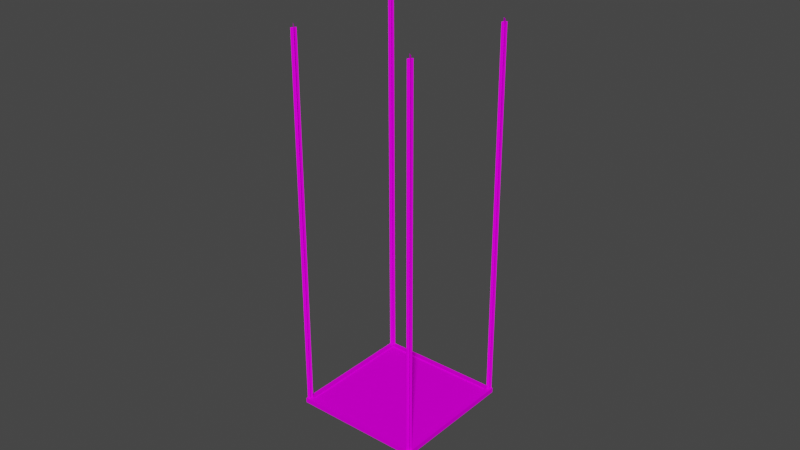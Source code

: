 # Source: Elevator.blend  (saved by Blender 5.1.30; exported with 4.5.12 LTS)
import bpy
from mathutils import Matrix  # noqa: F401  (used for matrix-valued properties, if any)

bpy.ops.wm.read_factory_settings(use_empty=True)
scene = bpy.context.scene
scene.name = 'Scene'

# ---- collections
col_collection = bpy.data.collections.new('Collection'); scene.collection.children.link(col_collection)

# ---- images (referenced by path relative to the original .blend; pixels are not part of the script)
import os
ASSET_DIR = os.environ.get("B2B_ASSET_DIR", "")  # directory of the original .blend (textures are referenced by path, not embedded)
HERE = os.path.dirname(os.path.abspath(__file__))  # packed textures are extracted next to this script under _unpacked/

def load_image(name, relpath, width, height, colorspace="sRGB"):
    """Load a texture the original file referenced (path relative to the .blend, or extracted next to this script)."""
    p = next((c for c in (os.path.join(HERE, relpath), os.path.join(ASSET_DIR, relpath)) if relpath and os.path.exists(c)), "")
    if p:
        img = bpy.data.images.load(p, check_existing=True)
        img.name = name
    else:  # same state as the original file: an image datablock whose file is absent (Cycles renders it pink)
        img = bpy.data.images.new(name, width, height)
        img.source = "FILE"
        img.filepath = "//" + (relpath or name)
    img.colorspace_settings.name = colorspace
    return img
img_62_rusty_dirty_metal_pbr_texture_seamless_jpg = load_image('62_rusty dirty metal PBR texture-seamless.jpg', '62_rusty dirty metal PBR texture-seamless.jpg', 1024, 1024, 'sRGB')
img_grate_png = load_image('Grate.png', 'Grate.png', 1024, 1024, 'sRGB')
img_chain_05_png = load_image('chain_05.png', 'chain_05.png', 1024, 1024, 'sRGB')

# ---- materials (node trees are filled in below, after node groups)
mat_metal_1 = bpy.data.materials.new('Metal 1')
mat_metal_1.use_backface_culling_lightprobe_volume = False
mat_metal_1.use_transparent_shadow = False
mat_metal_grate = bpy.data.materials.new('Metal Grate')
mat_metal_grate.use_backface_culling_lightprobe_volume = False
mat_metal_grate.use_transparent_shadow = False
mat_material = bpy.data.materials.new('Material')
mat_material.use_backface_culling_lightprobe_volume = False
mat_material.use_transparent_shadow = False

# ---- material node trees
mat_metal_1.use_nodes = True; mat_metal_1.node_tree.nodes.clear()
_N = mat_metal_1.node_tree.nodes; _L = mat_metal_1.node_tree.links
n0 = _N.new('ShaderNodeBsdfPrincipled'); n0.name = 'Principled BSDF'; n0.location = (10, 300)
n0.distribution = 'GGX'
n0.subsurface_method = 'RANDOM_WALK_SKIN'
n0.inputs[2].default_value = 1.0
n0.inputs[3].default_value = 1.45
n0.inputs[13].default_value = 0.0
n0.inputs[27].default_value = (0.0, 0.0, 0.0, 1.0)
n0.inputs[28].default_value = 1.0
n1 = _N.new('ShaderNodeOutputMaterial'); n1.name = 'Material Output'; n1.location = (300, 300)
n2 = _N.new('ShaderNodeTexImage'); n2.name = 'Image Texture'; n2.location = (-280, 280)
n2.image = img_62_rusty_dirty_metal_pbr_texture_seamless_jpg
_L.new(n0.outputs[0], n1.inputs[0])
_L.new(n2.outputs[0], n0.inputs[0])
n1.is_active_output = True
mat_metal_grate.use_nodes = True; mat_metal_grate.node_tree.nodes.clear()
_N = mat_metal_grate.node_tree.nodes; _L = mat_metal_grate.node_tree.links
n0 = _N.new('ShaderNodeBsdfPrincipled'); n0.name = 'Principled BSDF'; n0.location = (10, 300)
n0.distribution = 'GGX'
n0.subsurface_method = 'RANDOM_WALK_SKIN'
n0.inputs[2].default_value = 1.0
n0.inputs[3].default_value = 1.45
n0.inputs[13].default_value = 0.0
n0.inputs[27].default_value = (0.0, 0.0, 0.0, 1.0)
n0.inputs[28].default_value = 1.0
n1 = _N.new('ShaderNodeOutputMaterial'); n1.name = 'Material Output'; n1.location = (300, 300)
n2 = _N.new('ShaderNodeTexImage'); n2.name = 'Image Texture'; n2.location = (-280, 280)
n2.image = img_grate_png
_L.new(n0.outputs[0], n1.inputs[0])
_L.new(n2.outputs[0], n0.inputs[0])
n1.is_active_output = True
mat_material.use_nodes = True; mat_material.node_tree.nodes.clear()
_N = mat_material.node_tree.nodes; _L = mat_material.node_tree.links
n0 = _N.new('ShaderNodeBsdfPrincipled'); n0.name = 'Principled BSDF'; n0.location = (10, 300)
n0.distribution = 'GGX'
n0.subsurface_method = 'RANDOM_WALK_SKIN'
n0.inputs[2].default_value = 0.0
n0.inputs[3].default_value = 1.45
n0.inputs[13].default_value = 0.0
n0.inputs[20].default_value = 0.0
n0.inputs[27].default_value = (0.0, 0.0, 0.0, 1.0)
n0.inputs[28].default_value = 1.0
n1 = _N.new('ShaderNodeOutputMaterial'); n1.name = 'Material Output'; n1.location = (300, 300)
n2 = _N.new('ShaderNodeTexImage'); n2.name = 'Image Texture'; n2.location = (-280, 280)
n2.image = img_chain_05_png
_L.new(n0.outputs[0], n1.inputs[0])
_L.new(n2.outputs[0], n0.inputs[0])
n1.is_active_output = True

# ---- world
world_world = bpy.data.worlds.new('World'); scene.world = world_world
world_world.use_nodes = True; world_world.node_tree.nodes.clear()
_N = world_world.node_tree.nodes; _L = world_world.node_tree.links
n0 = _N.new('ShaderNodeOutputWorld'); n0.name = 'World Output'; n0.location = (300, 300)
n1 = _N.new('ShaderNodeBackground'); n1.name = 'Background'; n1.location = (10, 300)
n1.inputs[0].default_value = (0.05088, 0.05088, 0.05088, 1.0)
_L.new(n1.outputs[0], n0.inputs[0])
n0.is_active_output = True
world_world.color = (0.05088, 0.05088, 0.05088)
world_world.use_sun_shadow = False
world_world.sun_shadow_jitter_overblur = 0.0

# ---- meshes
me_plane = bpy.data.meshes.new('Plane')
me_plane.from_pydata([(-4.0, -4.0, 0.0), (4.0, -4.0, 0.0), (-4.0, 4.0, 0.0), (4.0, 4.0, 0.0), (-3.669, 3.669, 0.0), (-3.669, -3.669, 0.0), (3.669, -3.669, 0.0), (3.669, 3.669, 0.0), (-3.669, 3.669, 0.3033), (-3.669, -3.669, 0.3033), (3.669, -3.669, 0.3033), (3.669, 3.669, 0.3033), (-4.0, 4.0, 0.3033), (-4.0, -4.0, 0.3033), (4.0, -4.0, 0.3033), (4.0, 4.0, 0.3033)], [], [(9, 8, 12, 13), (10, 9, 13, 14), (11, 10, 14, 15), (8, 11, 15, 12), (0, 1, 14, 13), (4, 7, 11, 8), (6, 5, 9, 10), (1, 3, 15, 14), (2, 0, 13, 12), (7, 6, 10, 11), (5, 4, 8, 9), (3, 2, 12, 15)])
_uv = me_plane.uv_layers.new(name='UVMap')
_uv.uv.foreach_set('vector', [0.2888, 0.3022, 0.2889, 0.681, 0.2687, 0.697, 0.2722, 0.2813, 0.6663, 0.319, 0.2888, 0.3022, 0.2722, 0.2813, 0.6864, 0.303, 0.6664, 0.6978, 0.6663, 0.319, 0.6864, 0.303, 0.683, 0.7187, 0.2512, 0.7174, 0.2512, 0.2826, 0.2708, 0.263, 0.2708, 0.737, 0.2513, 0.2631, 0.7039, 0.283, 0.6864, 0.303, 0.2722, 0.2813, 0.3068, 0.263, 0.3068, 0.6978, 0.2888, 0.6978, 0.2888, 0.263, 0.6524, 0.3367, 0.3072, 0.3166, 0.2888, 0.3022, 0.6663, 0.319, 0.7039, 0.283, 0.7039, 0.7369, 0.683, 0.7187, 0.6864, 0.303, 0.2513, 0.717, 0.2513, 0.2631, 0.2722, 0.2813, 0.2687, 0.697, 0.648, 0.6834, 0.6524, 0.3367, 0.6663, 0.319, 0.6664, 0.6978, 0.3072, 0.3166, 0.3028, 0.6633, 0.2889, 0.681, 0.2888, 0.3022, 0.2888, 0.263, 0.2888, 0.737, 0.2708, 0.737, 0.2708, 0.263])
me_plane.materials.append(mat_metal_1)
me_plane.update()
me_plane_001 = bpy.data.meshes.new('Plane.001')
me_plane_001.from_pydata([(-3.769, 3.741, 0.2399), (-3.769, -3.741, 0.2399), (3.83, -3.741, 0.2399), (3.83, 3.741, 0.2399)], [], [(0, 1, 2, 3)])
_uv = me_plane_001.uv_layers.new(name='UVMap')
_uv.uv.foreach_set('vector', [-0.2391, -0.4974, 0.7922, -0.4974, 0.7922, 1.367, -0.2391, 1.367])
me_plane_001.materials.append(mat_metal_grate)
me_plane_001.update()
me_circle_001 = bpy.data.meshes.new('Circle.001')
me_circle_001.from_pydata([(-0.1012, 0.8821, -2.053), (0.1012, 0.8821, -2.053), (-0.1952, -4.771, 11.23), (0.007254, -4.771, 11.23)], [], [(0, 1, 3, 2)])
_uv = me_circle_001.uv_layers.new(name='UVMap')
_uv.uv.foreach_set('vector', [8.907, 0.007645, 8.909, 0.9924, -8.654, 0.9924, -8.655, 0.007643])
me_circle_001.materials.append(mat_material)
me_circle_001.update()
me_circle_010 = bpy.data.meshes.new('Circle.010')
me_circle_010.from_pydata([(-0.1012, 0.8821, -2.053), (0.1012, 0.8821, -2.053), (-0.1952, -4.771, 11.23), (0.007254, -4.771, 11.23)], [], [(0, 1, 3, 2)])
_uv = me_circle_010.uv_layers.new(name='UVMap')
_uv.uv.foreach_set('vector', [8.913, 0.007645, 8.915, 0.9924, -8.648, 0.9924, -8.649, 0.007643])
me_circle_010.materials.append(mat_material)
me_circle_010.update()
me_circle_002 = bpy.data.meshes.new('Circle.002')
me_circle_002.from_pydata([(-0.1012, 0.8821, -2.053), (0.1012, 0.8821, -2.053), (-0.1952, -4.771, 11.23), (0.007254, -4.771, 11.23)], [], [(0, 1, 3, 2)])
_uv = me_circle_002.uv_layers.new(name='UVMap')
_uv.uv.foreach_set('vector', [8.907, 0.007645, 8.909, 0.9924, -8.654, 0.9924, -8.655, 0.007643])
me_circle_002.materials.append(mat_material)
me_circle_002.update()
me_circle_003 = bpy.data.meshes.new('Circle.003')
me_circle_003.from_pydata([(-0.1012, 0.8821, -2.053), (0.1012, 0.8821, -2.053), (-0.1952, -4.771, 11.23), (0.007254, -4.771, 11.23)], [], [(0, 1, 3, 2)])
_uv = me_circle_003.uv_layers.new(name='UVMap')
_uv.uv.foreach_set('vector', [8.913, 0.007645, 8.915, 0.9924, -8.648, 0.9924, -8.649, 0.007643])
me_circle_003.materials.append(mat_material)
me_circle_003.update()
me_circle_004 = bpy.data.meshes.new('Circle.004')
me_circle_004.from_pydata([(-0.1012, 0.8821, -2.053), (0.1012, 0.8821, -2.053), (-0.1952, -4.771, 11.23), (0.007254, -4.771, 11.23)], [], [(0, 1, 3, 2)])
_uv = me_circle_004.uv_layers.new(name='UVMap')
_uv.uv.foreach_set('vector', [8.907, 0.007645, 8.909, 0.9924, -8.654, 0.9924, -8.655, 0.007643])
me_circle_004.materials.append(mat_material)
me_circle_004.update()
me_circle_005 = bpy.data.meshes.new('Circle.005')
me_circle_005.from_pydata([(-0.1012, 0.8821, -2.053), (0.1012, 0.8821, -2.053), (-0.1952, -4.771, 11.23), (0.007254, -4.771, 11.23)], [], [(0, 1, 3, 2)])
_uv = me_circle_005.uv_layers.new(name='UVMap')
_uv.uv.foreach_set('vector', [8.913, 0.007645, 8.915, 0.9924, -8.648, 0.9924, -8.649, 0.007643])
me_circle_005.materials.append(mat_material)
me_circle_005.update()
me_circle_006 = bpy.data.meshes.new('Circle.006')
me_circle_006.from_pydata([(-0.1012, 0.8821, -2.053), (0.1012, 0.8821, -2.053), (-0.1952, -4.771, 11.23), (0.007254, -4.771, 11.23)], [], [(0, 1, 3, 2)])
_uv = me_circle_006.uv_layers.new(name='UVMap')
_uv.uv.foreach_set('vector', [8.907, 0.007645, 8.909, 0.9924, -8.654, 0.9924, -8.655, 0.007643])
me_circle_006.materials.append(mat_material)
me_circle_006.update()
me_circle_007 = bpy.data.meshes.new('Circle.007')
me_circle_007.from_pydata([(-0.1012, 0.8821, -2.053), (0.1012, 0.8821, -2.053), (-0.1952, -4.771, 11.23), (0.007254, -4.771, 11.23)], [], [(0, 1, 3, 2)])
_uv = me_circle_007.uv_layers.new(name='UVMap')
_uv.uv.foreach_set('vector', [8.913, 0.007645, 8.915, 0.9924, -8.648, 0.9924, -8.649, 0.007643])
me_circle_007.materials.append(mat_material)
me_circle_007.update()

# ---- objects
ob_plane = bpy.data.objects.new('Plane', me_plane)
ob_plane_001 = bpy.data.objects.new('Plane.001', me_plane_001)
ob_circle_007 = bpy.data.objects.new('Circle.007', me_circle_001)
ob_circle_004 = bpy.data.objects.new('Circle.004', me_circle_010)
ob_circle_001 = bpy.data.objects.new('Circle.001', me_circle_002)
ob_circle_002 = bpy.data.objects.new('Circle.002', me_circle_003)
ob_circle_003 = bpy.data.objects.new('Circle.003', me_circle_004)
ob_circle_005 = bpy.data.objects.new('Circle.005', me_circle_005)
ob_circle_006 = bpy.data.objects.new('Circle.006', me_circle_006)
ob_circle_008 = bpy.data.objects.new('Circle.008', me_circle_007)

# ---- transforms, parenting, visibility, modifiers, constraints
ob_plane.location = (0.0, 0.0, -0.3033)
ob_plane_001.location = (0.0, 0.0, -0.3033)
ob_circle_007.location = (-3.849, 3.828, 3.394)
ob_circle_007.rotation_euler = (-0.4014, 0.007683, -8.481)
ob_circle_007.scale = (1.604, 1.604, 1.604)
ob_circle_004.location = (-3.831, 3.818, 3.591)
ob_circle_004.rotation_euler = (-0.4014, 0.007683, -6.915)
ob_circle_004.scale = (1.604, 1.604, 1.604)
ob_circle_001.location = (3.816, 3.828, 3.394)
ob_circle_001.rotation_euler = (-0.4014, 0.007683, -8.481)
ob_circle_001.scale = (1.604, 1.604, 1.604)
ob_circle_002.location = (3.834, 3.818, 3.591)
ob_circle_002.rotation_euler = (-0.4014, 0.007683, -6.915)
ob_circle_002.scale = (1.604, 1.604, 1.604)
ob_circle_003.location = (-3.849, -3.841, 3.394)
ob_circle_003.rotation_euler = (-0.4014, 0.007683, -8.481)
ob_circle_003.scale = (1.604, 1.604, 1.604)
ob_circle_005.location = (-3.831, -3.851, 3.591)
ob_circle_005.rotation_euler = (-0.4014, 0.007683, -6.915)
ob_circle_005.scale = (1.604, 1.604, 1.604)
ob_circle_006.location = (3.816, -3.841, 3.394)
ob_circle_006.rotation_euler = (-0.4014, 0.007683, -8.481)
ob_circle_006.scale = (1.604, 1.604, 1.604)
ob_circle_008.location = (3.834, -3.851, 3.591)
ob_circle_008.rotation_euler = (-0.4014, 0.007683, -6.915)
ob_circle_008.scale = (1.604, 1.604, 1.604)

# ---- collection membership
col_collection.objects.link(ob_plane)
col_collection.objects.link(ob_plane_001)
col_collection.objects.link(ob_circle_007)
col_collection.objects.link(ob_circle_004)
col_collection.objects.link(ob_circle_001)
col_collection.objects.link(ob_circle_002)
col_collection.objects.link(ob_circle_003)
col_collection.objects.link(ob_circle_005)
col_collection.objects.link(ob_circle_006)
col_collection.objects.link(ob_circle_008)

# ---- scene / render settings (as saved in the file)
scene.frame_start = 1; scene.frame_end = 250; scene.frame_set(1)
scene.render.engine = 'BLENDER_EEVEE_NEXT'
scene.render.bake_bias = 0.0
scene.render.bake_samples = 0
scene.cycles.sampling_pattern = 'TABULATED_SOBOL'
scene.view_settings.view_transform = 'Filmic'
bpy.context.view_layer.update()

# ---- added for rendering (the .blend has no active camera and no usable light): camera, sun
cam_auto = bpy.data.cameras.new('AutoCamera')
cam_auto.lens = 50.0
cam_auto.sensor_width = 36.0
cam_auto.clip_end = 1000.0
ob_auto_camera = bpy.data.objects.new('AutoCamera', cam_auto)
scene.collection.objects.link(ob_auto_camera)
ob_auto_camera.location = (35.3754, -42.4594, 39.7342)
ob_auto_camera.rotation_euler = (1.09748, -7.21219e-08, 0.694738)
scene.camera = ob_auto_camera
light_auto_sun = bpy.data.lights.new('AutoSun', 'SUN')
light_auto_sun.energy = 3.0
light_auto_sun.angle = 0.0523599
ob_auto_sun = bpy.data.objects.new('AutoSun', light_auto_sun)
scene.collection.objects.link(ob_auto_sun)
ob_auto_sun.rotation_euler = (0.872665, 0.174533, 0.523599)
bpy.context.view_layer.update()
